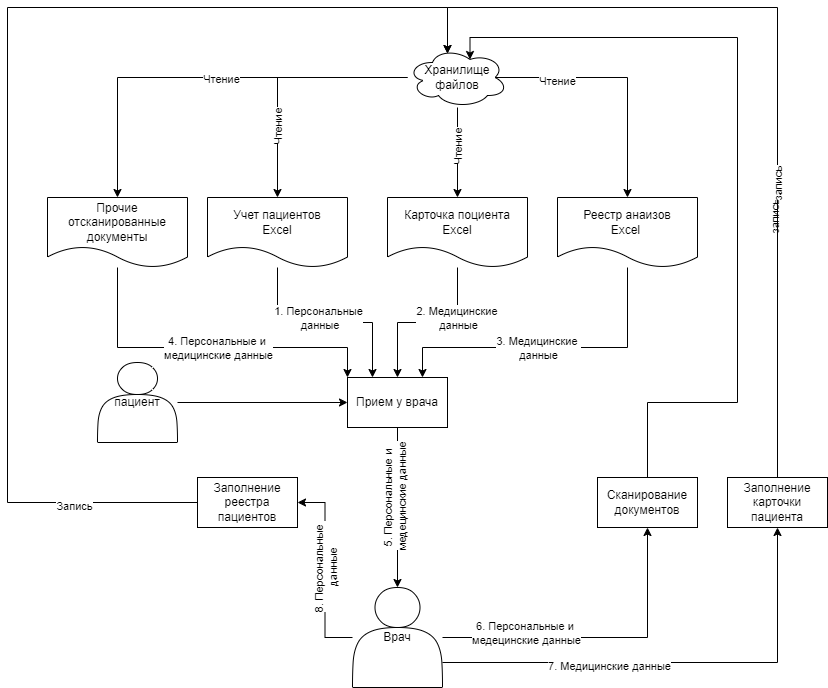

The diagram above was exported from draw.io. Its source (the exported page's mxGraphModel, read from the mxfile embedded in the PNG):
<mxGraphModel dx="2059" dy="2356" grid="1" gridSize="10" guides="1" tooltips="1" connect="1" arrows="1" fold="1" page="1" pageScale="1" pageWidth="827" pageHeight="1169" math="0" shadow="0">
  <root>
    <mxCell id="0" />
    <mxCell id="1" parent="0" />
    <mxCell id="3IRORPeC2Muk1iRMdIDM-1" style="edgeStyle=orthogonalEdgeStyle;rounded=0;orthogonalLoop=1;jettySize=auto;html=1;entryX=0;entryY=0.5;entryDx=0;entryDy=0;" parent="1" source="3IRORPeC2Muk1iRMdIDM-3" target="3IRORPeC2Muk1iRMdIDM-6" edge="1">
      <mxGeometry relative="1" as="geometry" />
    </mxCell>
    <mxCell id="3IRORPeC2Muk1iRMdIDM-3" value="пациент" style="shape=actor;whiteSpace=wrap;html=1;" parent="1" vertex="1">
      <mxGeometry x="30" y="55" width="80" height="80" as="geometry" />
    </mxCell>
    <mxCell id="3IRORPeC2Muk1iRMdIDM-37" style="edgeStyle=orthogonalEdgeStyle;rounded=0;orthogonalLoop=1;jettySize=auto;html=1;" parent="1" source="3IRORPeC2Muk1iRMdIDM-6" target="3IRORPeC2Muk1iRMdIDM-36" edge="1">
      <mxGeometry relative="1" as="geometry" />
    </mxCell>
    <mxCell id="3IRORPeC2Muk1iRMdIDM-38" value="5. Персональные и&amp;nbsp;&lt;div&gt;медецинские данные&lt;/div&gt;" style="edgeLabel;html=1;align=center;verticalAlign=middle;resizable=0;points=[];rotation=-90;" parent="3IRORPeC2Muk1iRMdIDM-37" vertex="1" connectable="0">
      <mxGeometry x="-0.125" y="-3" relative="1" as="geometry">
        <mxPoint as="offset" />
      </mxGeometry>
    </mxCell>
    <mxCell id="3IRORPeC2Muk1iRMdIDM-6" value="Прием у врача" style="html=1;dashed=0;whiteSpace=wrap;" parent="1" vertex="1">
      <mxGeometry x="280" y="70" width="100" height="50" as="geometry" />
    </mxCell>
    <mxCell id="3IRORPeC2Muk1iRMdIDM-10" value="Сканирование документов" style="html=1;dashed=0;whiteSpace=wrap;" parent="1" vertex="1">
      <mxGeometry x="530" y="170" width="100" height="50" as="geometry" />
    </mxCell>
    <mxCell id="3IRORPeC2Muk1iRMdIDM-20" style="edgeStyle=orthogonalEdgeStyle;rounded=0;orthogonalLoop=1;jettySize=auto;html=1;entryX=0.25;entryY=0;entryDx=0;entryDy=0;" parent="1" source="3IRORPeC2Muk1iRMdIDM-19" target="3IRORPeC2Muk1iRMdIDM-6" edge="1">
      <mxGeometry relative="1" as="geometry" />
    </mxCell>
    <mxCell id="3IRORPeC2Muk1iRMdIDM-21" value="1. Персональные&lt;div&gt;&amp;nbsp;данные&lt;/div&gt;" style="edgeLabel;html=1;align=center;verticalAlign=middle;resizable=0;points=[];" parent="3IRORPeC2Muk1iRMdIDM-20" vertex="1" connectable="0">
      <mxGeometry x="-0.3171" relative="1" as="geometry">
        <mxPoint x="25" y="-5" as="offset" />
      </mxGeometry>
    </mxCell>
    <mxCell id="3IRORPeC2Muk1iRMdIDM-19" value="Учет пациентов&lt;div&gt;Excel&lt;/div&gt;" style="shape=document;whiteSpace=wrap;html=1;boundedLbl=1;dashed=0;flipH=1;" parent="1" vertex="1">
      <mxGeometry x="140" y="-110" width="140" height="70" as="geometry" />
    </mxCell>
    <mxCell id="3IRORPeC2Muk1iRMdIDM-23" style="edgeStyle=orthogonalEdgeStyle;rounded=0;orthogonalLoop=1;jettySize=auto;html=1;entryX=0.5;entryY=0;entryDx=0;entryDy=0;" parent="1" source="3IRORPeC2Muk1iRMdIDM-22" target="3IRORPeC2Muk1iRMdIDM-6" edge="1">
      <mxGeometry relative="1" as="geometry" />
    </mxCell>
    <mxCell id="3IRORPeC2Muk1iRMdIDM-24" value="2. Медицинские&amp;nbsp;&lt;div&gt;данные&lt;/div&gt;" style="edgeLabel;html=1;align=center;verticalAlign=middle;resizable=0;points=[];" parent="3IRORPeC2Muk1iRMdIDM-23" vertex="1" connectable="0">
      <mxGeometry x="-0.0471" relative="1" as="geometry">
        <mxPoint x="26" y="-5" as="offset" />
      </mxGeometry>
    </mxCell>
    <mxCell id="3IRORPeC2Muk1iRMdIDM-22" value="Карточка поциента&lt;div&gt;Excel&lt;/div&gt;" style="shape=document;whiteSpace=wrap;html=1;boundedLbl=1;dashed=0;flipH=1;" parent="1" vertex="1">
      <mxGeometry x="320" y="-110" width="140" height="70" as="geometry" />
    </mxCell>
    <mxCell id="3IRORPeC2Muk1iRMdIDM-26" style="edgeStyle=orthogonalEdgeStyle;rounded=0;orthogonalLoop=1;jettySize=auto;html=1;entryX=0.75;entryY=0;entryDx=0;entryDy=0;" parent="1" source="3IRORPeC2Muk1iRMdIDM-25" target="3IRORPeC2Muk1iRMdIDM-6" edge="1">
      <mxGeometry relative="1" as="geometry">
        <Array as="points">
          <mxPoint x="560" y="40" />
          <mxPoint x="355" y="40" />
        </Array>
      </mxGeometry>
    </mxCell>
    <mxCell id="3IRORPeC2Muk1iRMdIDM-27" value="3. Медицинские&amp;nbsp;&lt;div&gt;данные&lt;/div&gt;" style="edgeLabel;html=1;align=center;verticalAlign=middle;resizable=0;points=[];" parent="3IRORPeC2Muk1iRMdIDM-26" vertex="1" connectable="0">
      <mxGeometry x="0.3524" y="3" relative="1" as="geometry">
        <mxPoint x="43" y="-3" as="offset" />
      </mxGeometry>
    </mxCell>
    <mxCell id="3IRORPeC2Muk1iRMdIDM-25" value="&lt;div&gt;Реестр анаизов&lt;/div&gt;Excel&amp;nbsp;" style="shape=document;whiteSpace=wrap;html=1;boundedLbl=1;dashed=0;flipH=1;" parent="1" vertex="1">
      <mxGeometry x="490" y="-110" width="140" height="70" as="geometry" />
    </mxCell>
    <mxCell id="3IRORPeC2Muk1iRMdIDM-29" style="edgeStyle=orthogonalEdgeStyle;rounded=0;orthogonalLoop=1;jettySize=auto;html=1;entryX=0;entryY=0;entryDx=0;entryDy=0;" parent="1" source="3IRORPeC2Muk1iRMdIDM-28" target="3IRORPeC2Muk1iRMdIDM-6" edge="1">
      <mxGeometry relative="1" as="geometry">
        <Array as="points">
          <mxPoint x="50" y="40" />
          <mxPoint x="280" y="40" />
        </Array>
      </mxGeometry>
    </mxCell>
    <mxCell id="3IRORPeC2Muk1iRMdIDM-30" value="4. Персональные и&amp;nbsp;&lt;div&gt;медицинские данные&lt;/div&gt;" style="edgeLabel;html=1;align=center;verticalAlign=middle;resizable=0;points=[];" parent="3IRORPeC2Muk1iRMdIDM-29" vertex="1" connectable="0">
      <mxGeometry x="-0.2412" relative="1" as="geometry">
        <mxPoint x="51" as="offset" />
      </mxGeometry>
    </mxCell>
    <mxCell id="3IRORPeC2Muk1iRMdIDM-28" value="Прочие отсканированные документы" style="shape=document;whiteSpace=wrap;html=1;boundedLbl=1;dashed=0;flipH=1;" parent="1" vertex="1">
      <mxGeometry x="-20" y="-110" width="140" height="70" as="geometry" />
    </mxCell>
    <mxCell id="3IRORPeC2Muk1iRMdIDM-32" style="edgeStyle=orthogonalEdgeStyle;rounded=0;orthogonalLoop=1;jettySize=auto;html=1;entryX=0.5;entryY=0;entryDx=0;entryDy=0;" parent="1" source="3IRORPeC2Muk1iRMdIDM-31" target="3IRORPeC2Muk1iRMdIDM-28" edge="1">
      <mxGeometry relative="1" as="geometry" />
    </mxCell>
    <mxCell id="fRR-Ddmf2jlxBuDl5eJW-7" value="Чтение" style="edgeLabel;html=1;align=center;verticalAlign=middle;resizable=0;points=[];" parent="3IRORPeC2Muk1iRMdIDM-32" vertex="1" connectable="0">
      <mxGeometry x="-0.0878" y="1" relative="1" as="geometry">
        <mxPoint as="offset" />
      </mxGeometry>
    </mxCell>
    <mxCell id="3IRORPeC2Muk1iRMdIDM-33" style="edgeStyle=orthogonalEdgeStyle;rounded=0;orthogonalLoop=1;jettySize=auto;html=1;entryX=0.5;entryY=0;entryDx=0;entryDy=0;" parent="1" source="3IRORPeC2Muk1iRMdIDM-31" target="3IRORPeC2Muk1iRMdIDM-19" edge="1">
      <mxGeometry relative="1" as="geometry">
        <Array as="points">
          <mxPoint x="210" y="-230" />
        </Array>
      </mxGeometry>
    </mxCell>
    <mxCell id="3IRORPeC2Muk1iRMdIDM-34" style="edgeStyle=orthogonalEdgeStyle;rounded=0;orthogonalLoop=1;jettySize=auto;html=1;exitX=0.875;exitY=0.5;exitDx=0;exitDy=0;exitPerimeter=0;entryX=0.5;entryY=0;entryDx=0;entryDy=0;" parent="1" source="3IRORPeC2Muk1iRMdIDM-31" target="3IRORPeC2Muk1iRMdIDM-25" edge="1">
      <mxGeometry relative="1" as="geometry" />
    </mxCell>
    <mxCell id="3IRORPeC2Muk1iRMdIDM-35" style="edgeStyle=orthogonalEdgeStyle;rounded=0;orthogonalLoop=1;jettySize=auto;html=1;entryX=0.5;entryY=0;entryDx=0;entryDy=0;" parent="1" source="3IRORPeC2Muk1iRMdIDM-31" target="3IRORPeC2Muk1iRMdIDM-22" edge="1">
      <mxGeometry relative="1" as="geometry" />
    </mxCell>
    <mxCell id="fRR-Ddmf2jlxBuDl5eJW-11" value="Чтение" style="edgeLabel;html=1;align=center;verticalAlign=middle;resizable=0;points=[];rotation=-90;" parent="3IRORPeC2Muk1iRMdIDM-35" vertex="1" connectable="0">
      <mxGeometry x="0.1111" y="-1" relative="1" as="geometry">
        <mxPoint x="1" y="-10" as="offset" />
      </mxGeometry>
    </mxCell>
    <mxCell id="3IRORPeC2Muk1iRMdIDM-31" value="Хранилище файлов" style="ellipse;shape=cloud;whiteSpace=wrap;html=1;align=center;" parent="1" vertex="1">
      <mxGeometry x="340" y="-260" width="100" height="60" as="geometry" />
    </mxCell>
    <mxCell id="3IRORPeC2Muk1iRMdIDM-42" style="edgeStyle=orthogonalEdgeStyle;rounded=0;orthogonalLoop=1;jettySize=auto;html=1;entryX=0.5;entryY=1;entryDx=0;entryDy=0;" parent="1" source="3IRORPeC2Muk1iRMdIDM-36" target="3IRORPeC2Muk1iRMdIDM-10" edge="1">
      <mxGeometry relative="1" as="geometry" />
    </mxCell>
    <mxCell id="fRR-Ddmf2jlxBuDl5eJW-2" style="edgeStyle=orthogonalEdgeStyle;rounded=0;orthogonalLoop=1;jettySize=auto;html=1;exitX=1;exitY=0.75;exitDx=0;exitDy=0;entryX=0.5;entryY=1;entryDx=0;entryDy=0;" parent="1" source="3IRORPeC2Muk1iRMdIDM-36" target="fRR-Ddmf2jlxBuDl5eJW-1" edge="1">
      <mxGeometry relative="1" as="geometry" />
    </mxCell>
    <mxCell id="fRR-Ddmf2jlxBuDl5eJW-3" value="7. Медицинские данные" style="edgeLabel;html=1;align=center;verticalAlign=middle;resizable=0;points=[];" parent="fRR-Ddmf2jlxBuDl5eJW-2" vertex="1" connectable="0">
      <mxGeometry x="-0.2927" y="-3" relative="1" as="geometry">
        <mxPoint as="offset" />
      </mxGeometry>
    </mxCell>
    <mxCell id="fRR-Ddmf2jlxBuDl5eJW-15" style="edgeStyle=orthogonalEdgeStyle;rounded=0;orthogonalLoop=1;jettySize=auto;html=1;entryX=1;entryY=0.5;entryDx=0;entryDy=0;" parent="1" source="3IRORPeC2Muk1iRMdIDM-36" target="fRR-Ddmf2jlxBuDl5eJW-6" edge="1">
      <mxGeometry relative="1" as="geometry" />
    </mxCell>
    <mxCell id="fRR-Ddmf2jlxBuDl5eJW-16" value="8. Персональные&amp;nbsp;&lt;div&gt;данные&lt;/div&gt;" style="edgeLabel;html=1;align=center;verticalAlign=middle;resizable=0;points=[];rotation=-90;" parent="fRR-Ddmf2jlxBuDl5eJW-15" vertex="1" connectable="0">
      <mxGeometry x="-0.2263" relative="1" as="geometry">
        <mxPoint x="1" y="-23" as="offset" />
      </mxGeometry>
    </mxCell>
    <mxCell id="3IRORPeC2Muk1iRMdIDM-36" value="Врач" style="shape=actor;whiteSpace=wrap;html=1;" parent="1" vertex="1">
      <mxGeometry x="285" y="280" width="90" height="100" as="geometry" />
    </mxCell>
    <mxCell id="3IRORPeC2Muk1iRMdIDM-40" style="edgeStyle=orthogonalEdgeStyle;rounded=0;orthogonalLoop=1;jettySize=auto;html=1;entryX=0.625;entryY=0.2;entryDx=0;entryDy=0;entryPerimeter=0;" parent="1" source="3IRORPeC2Muk1iRMdIDM-10" target="3IRORPeC2Muk1iRMdIDM-31" edge="1">
      <mxGeometry relative="1" as="geometry">
        <Array as="points">
          <mxPoint x="670" y="95" />
          <mxPoint x="670" y="-270" />
          <mxPoint x="403" y="-270" />
        </Array>
      </mxGeometry>
    </mxCell>
    <mxCell id="3IRORPeC2Muk1iRMdIDM-41" value="запись" style="edgeLabel;html=1;align=center;verticalAlign=middle;resizable=0;points=[];rotation=-90;" parent="3IRORPeC2Muk1iRMdIDM-40" vertex="1" connectable="0">
      <mxGeometry x="-0.5819" y="-4" relative="1" as="geometry">
        <mxPoint x="33" y="-179" as="offset" />
      </mxGeometry>
    </mxCell>
    <mxCell id="3IRORPeC2Muk1iRMdIDM-43" value="6. Персональные и&amp;nbsp;&lt;div&gt;медецинские данные&lt;/div&gt;" style="edgeLabel;html=1;align=center;verticalAlign=middle;resizable=0;points=[];" parent="1" vertex="1" connectable="0">
      <mxGeometry x="460" y="330" as="geometry">
        <mxPoint x="-2" y="-5" as="offset" />
      </mxGeometry>
    </mxCell>
    <mxCell id="fRR-Ddmf2jlxBuDl5eJW-1" value="Заполнение карточки пациента" style="html=1;dashed=0;whiteSpace=wrap;" parent="1" vertex="1">
      <mxGeometry x="660" y="170" width="100" height="50" as="geometry" />
    </mxCell>
    <mxCell id="fRR-Ddmf2jlxBuDl5eJW-4" style="edgeStyle=orthogonalEdgeStyle;rounded=0;orthogonalLoop=1;jettySize=auto;html=1;exitX=0.5;exitY=0;exitDx=0;exitDy=0;entryX=0.4;entryY=0.1;entryDx=0;entryDy=0;entryPerimeter=0;" parent="1" source="fRR-Ddmf2jlxBuDl5eJW-1" target="3IRORPeC2Muk1iRMdIDM-31" edge="1">
      <mxGeometry relative="1" as="geometry">
        <Array as="points">
          <mxPoint x="710" y="170" />
          <mxPoint x="710" y="-300" />
          <mxPoint x="380" y="-300" />
        </Array>
      </mxGeometry>
    </mxCell>
    <mxCell id="fRR-Ddmf2jlxBuDl5eJW-5" value="запись" style="edgeLabel;html=1;align=center;verticalAlign=middle;resizable=0;points=[];rotation=-90;" parent="fRR-Ddmf2jlxBuDl5eJW-4" vertex="1" connectable="0">
      <mxGeometry x="-0.6071" y="-2" relative="1" as="geometry">
        <mxPoint x="-2" y="-127" as="offset" />
      </mxGeometry>
    </mxCell>
    <mxCell id="fRR-Ddmf2jlxBuDl5eJW-6" value="Заполнение реестра пациентов" style="html=1;dashed=0;whiteSpace=wrap;" parent="1" vertex="1">
      <mxGeometry x="130" y="170" width="100" height="50" as="geometry" />
    </mxCell>
    <mxCell id="fRR-Ddmf2jlxBuDl5eJW-8" value="Чтение" style="edgeLabel;html=1;align=center;verticalAlign=middle;resizable=0;points=[];rotation=-90;" parent="1" vertex="1" connectable="0">
      <mxGeometry x="210" y="-180" as="geometry" />
    </mxCell>
    <mxCell id="fRR-Ddmf2jlxBuDl5eJW-9" value="Чтение" style="edgeLabel;html=1;align=center;verticalAlign=middle;resizable=0;points=[];" parent="1" vertex="1" connectable="0">
      <mxGeometry x="190" y="-220" as="geometry">
        <mxPoint x="299" y="-7" as="offset" />
      </mxGeometry>
    </mxCell>
    <mxCell id="fRR-Ddmf2jlxBuDl5eJW-13" style="edgeStyle=orthogonalEdgeStyle;rounded=0;orthogonalLoop=1;jettySize=auto;html=1;entryX=0.4;entryY=0.1;entryDx=0;entryDy=0;entryPerimeter=0;" parent="1" source="fRR-Ddmf2jlxBuDl5eJW-6" target="3IRORPeC2Muk1iRMdIDM-31" edge="1">
      <mxGeometry relative="1" as="geometry">
        <Array as="points">
          <mxPoint x="-60" y="195" />
          <mxPoint x="-60" y="-300" />
          <mxPoint x="380" y="-300" />
        </Array>
      </mxGeometry>
    </mxCell>
    <mxCell id="fRR-Ddmf2jlxBuDl5eJW-14" value="Запись" style="edgeLabel;html=1;align=center;verticalAlign=middle;resizable=0;points=[];" parent="fRR-Ddmf2jlxBuDl5eJW-13" vertex="1" connectable="0">
      <mxGeometry x="-0.7884" y="3" relative="1" as="geometry">
        <mxPoint as="offset" />
      </mxGeometry>
    </mxCell>
  </root>
</mxGraphModel>